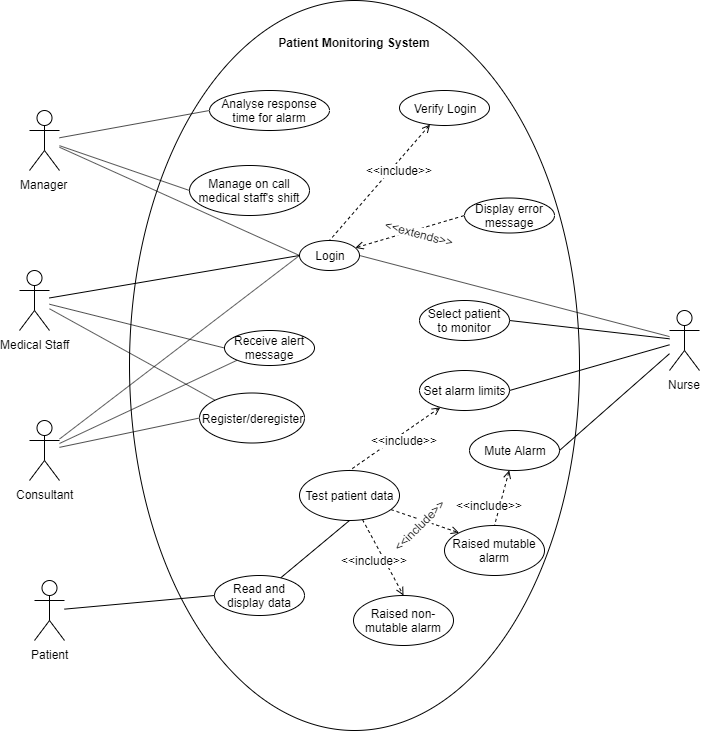

The diagram above was exported from draw.io. Its source (the exported page's mxGraphModel, read from the mxfile embedded in the PNG):
<mxGraphModel dx="1013" dy="534" grid="1" gridSize="10" guides="1" tooltips="1" connect="1" arrows="1" fold="1" page="1" pageScale="1" pageWidth="1169" pageHeight="827" math="0" shadow="0">
  <root>
    <mxCell id="0" />
    <mxCell id="1" parent="0" />
    <mxCell id="JYPb5xU26FU0WDS24Ocv-1" value="Manager" style="shape=umlActor;verticalLabelPosition=bottom;labelBackgroundColor=#ffffff;verticalAlign=top;html=1;" vertex="1" parent="1">
      <mxGeometry x="160" y="120" width="30" height="60" as="geometry" />
    </mxCell>
    <mxCell id="JYPb5xU26FU0WDS24Ocv-2" value="" style="ellipse;whiteSpace=wrap;html=1;" vertex="1" parent="1">
      <mxGeometry x="260" y="10" width="450" height="730" as="geometry" />
    </mxCell>
    <mxCell id="JYPb5xU26FU0WDS24Ocv-22" style="rounded=0;orthogonalLoop=1;jettySize=auto;html=1;entryX=0;entryY=0.5;entryDx=0;entryDy=0;endArrow=none;endFill=0;" edge="1" parent="1" source="JYPb5xU26FU0WDS24Ocv-3" target="JYPb5xU26FU0WDS24Ocv-20">
      <mxGeometry relative="1" as="geometry" />
    </mxCell>
    <mxCell id="JYPb5xU26FU0WDS24Ocv-25" style="edgeStyle=none;rounded=0;orthogonalLoop=1;jettySize=auto;html=1;entryX=0;entryY=0;entryDx=0;entryDy=0;endArrow=none;endFill=0;" edge="1" parent="1" source="JYPb5xU26FU0WDS24Ocv-3" target="JYPb5xU26FU0WDS24Ocv-21">
      <mxGeometry relative="1" as="geometry" />
    </mxCell>
    <mxCell id="JYPb5xU26FU0WDS24Ocv-61" style="edgeStyle=none;rounded=0;orthogonalLoop=1;jettySize=auto;html=1;entryX=0;entryY=0.5;entryDx=0;entryDy=0;startArrow=none;startFill=0;endArrow=none;endFill=0;" edge="1" parent="1" source="JYPb5xU26FU0WDS24Ocv-3" target="JYPb5xU26FU0WDS24Ocv-7">
      <mxGeometry relative="1" as="geometry" />
    </mxCell>
    <mxCell id="JYPb5xU26FU0WDS24Ocv-3" value="Medical Staff" style="shape=umlActor;verticalLabelPosition=bottom;labelBackgroundColor=#ffffff;verticalAlign=top;html=1;" vertex="1" parent="1">
      <mxGeometry x="150" y="280" width="30" height="60" as="geometry" />
    </mxCell>
    <mxCell id="JYPb5xU26FU0WDS24Ocv-23" style="edgeStyle=none;rounded=0;orthogonalLoop=1;jettySize=auto;html=1;entryX=0;entryY=1;entryDx=0;entryDy=0;endArrow=none;endFill=0;" edge="1" parent="1" source="JYPb5xU26FU0WDS24Ocv-4" target="JYPb5xU26FU0WDS24Ocv-20">
      <mxGeometry relative="1" as="geometry" />
    </mxCell>
    <mxCell id="JYPb5xU26FU0WDS24Ocv-26" style="edgeStyle=none;rounded=0;orthogonalLoop=1;jettySize=auto;html=1;entryX=0;entryY=0.5;entryDx=0;entryDy=0;endArrow=none;endFill=0;" edge="1" parent="1" source="JYPb5xU26FU0WDS24Ocv-4" target="JYPb5xU26FU0WDS24Ocv-21">
      <mxGeometry relative="1" as="geometry" />
    </mxCell>
    <mxCell id="JYPb5xU26FU0WDS24Ocv-63" style="edgeStyle=none;rounded=0;orthogonalLoop=1;jettySize=auto;html=1;entryX=0;entryY=0.5;entryDx=0;entryDy=0;startArrow=none;startFill=0;endArrow=none;endFill=0;" edge="1" parent="1" source="JYPb5xU26FU0WDS24Ocv-4" target="JYPb5xU26FU0WDS24Ocv-7">
      <mxGeometry relative="1" as="geometry" />
    </mxCell>
    <mxCell id="JYPb5xU26FU0WDS24Ocv-4" value="Consultant" style="shape=umlActor;verticalLabelPosition=bottom;labelBackgroundColor=#ffffff;verticalAlign=top;html=1;" vertex="1" parent="1">
      <mxGeometry x="160" y="430" width="30" height="60" as="geometry" />
    </mxCell>
    <mxCell id="JYPb5xU26FU0WDS24Ocv-29" style="edgeStyle=none;rounded=0;orthogonalLoop=1;jettySize=auto;html=1;entryX=0;entryY=0.5;entryDx=0;entryDy=0;endArrow=none;endFill=0;" edge="1" parent="1" source="JYPb5xU26FU0WDS24Ocv-5" target="JYPb5xU26FU0WDS24Ocv-28">
      <mxGeometry relative="1" as="geometry" />
    </mxCell>
    <mxCell id="JYPb5xU26FU0WDS24Ocv-5" value="Patient" style="shape=umlActor;verticalLabelPosition=bottom;labelBackgroundColor=#ffffff;verticalAlign=top;html=1;" vertex="1" parent="1">
      <mxGeometry x="165" y="590" width="30" height="60" as="geometry" />
    </mxCell>
    <mxCell id="JYPb5xU26FU0WDS24Ocv-43" style="edgeStyle=none;rounded=0;orthogonalLoop=1;jettySize=auto;html=1;entryX=1;entryY=0.5;entryDx=0;entryDy=0;startArrow=none;startFill=0;endArrow=none;endFill=0;" edge="1" parent="1" source="JYPb5xU26FU0WDS24Ocv-6" target="JYPb5xU26FU0WDS24Ocv-19">
      <mxGeometry relative="1" as="geometry" />
    </mxCell>
    <mxCell id="JYPb5xU26FU0WDS24Ocv-44" style="edgeStyle=none;rounded=0;orthogonalLoop=1;jettySize=auto;html=1;entryX=1;entryY=0.5;entryDx=0;entryDy=0;startArrow=none;startFill=0;endArrow=none;endFill=0;" edge="1" parent="1" source="JYPb5xU26FU0WDS24Ocv-6" target="JYPb5xU26FU0WDS24Ocv-27">
      <mxGeometry relative="1" as="geometry" />
    </mxCell>
    <mxCell id="JYPb5xU26FU0WDS24Ocv-45" style="edgeStyle=none;rounded=0;orthogonalLoop=1;jettySize=auto;html=1;entryX=1;entryY=0.5;entryDx=0;entryDy=0;startArrow=none;startFill=0;endArrow=none;endFill=0;" edge="1" parent="1" source="JYPb5xU26FU0WDS24Ocv-6" target="JYPb5xU26FU0WDS24Ocv-30">
      <mxGeometry relative="1" as="geometry" />
    </mxCell>
    <mxCell id="JYPb5xU26FU0WDS24Ocv-51" style="edgeStyle=none;rounded=0;orthogonalLoop=1;jettySize=auto;html=1;entryX=1;entryY=0.5;entryDx=0;entryDy=0;startArrow=none;startFill=0;endArrow=none;endFill=0;" edge="1" parent="1" source="JYPb5xU26FU0WDS24Ocv-6" target="JYPb5xU26FU0WDS24Ocv-7">
      <mxGeometry relative="1" as="geometry" />
    </mxCell>
    <mxCell id="JYPb5xU26FU0WDS24Ocv-6" value="Nurse" style="shape=umlActor;verticalLabelPosition=bottom;labelBackgroundColor=#ffffff;verticalAlign=top;html=1;" vertex="1" parent="1">
      <mxGeometry x="800" y="320" width="30" height="60" as="geometry" />
    </mxCell>
    <mxCell id="JYPb5xU26FU0WDS24Ocv-37" style="edgeStyle=none;rounded=0;orthogonalLoop=1;jettySize=auto;html=1;entryX=0;entryY=0.5;entryDx=0;entryDy=0;dashed=1;startArrow=open;startFill=0;endArrow=none;endFill=0;" edge="1" parent="1" source="JYPb5xU26FU0WDS24Ocv-7" target="JYPb5xU26FU0WDS24Ocv-9">
      <mxGeometry relative="1" as="geometry" />
    </mxCell>
    <mxCell id="JYPb5xU26FU0WDS24Ocv-7" value="Login" style="ellipse;whiteSpace=wrap;html=1;" vertex="1" parent="1">
      <mxGeometry x="430" y="250" width="60" height="30" as="geometry" />
    </mxCell>
    <mxCell id="JYPb5xU26FU0WDS24Ocv-33" style="edgeStyle=none;rounded=0;orthogonalLoop=1;jettySize=auto;html=1;entryX=0.5;entryY=0;entryDx=0;entryDy=0;endArrow=none;endFill=0;dashed=1;startArrow=open;startFill=0;" edge="1" parent="1" source="JYPb5xU26FU0WDS24Ocv-8" target="JYPb5xU26FU0WDS24Ocv-7">
      <mxGeometry relative="1" as="geometry" />
    </mxCell>
    <mxCell id="JYPb5xU26FU0WDS24Ocv-8" value="Verify Login" style="ellipse;whiteSpace=wrap;html=1;" vertex="1" parent="1">
      <mxGeometry x="530" y="100" width="90" height="35" as="geometry" />
    </mxCell>
    <mxCell id="JYPb5xU26FU0WDS24Ocv-9" value="Display error message" style="ellipse;whiteSpace=wrap;html=1;" vertex="1" parent="1">
      <mxGeometry x="595" y="207.5" width="90" height="35" as="geometry" />
    </mxCell>
    <mxCell id="JYPb5xU26FU0WDS24Ocv-10" value="Analyse response time for alarm" style="ellipse;whiteSpace=wrap;html=1;" vertex="1" parent="1">
      <mxGeometry x="340" y="100" width="120" height="40" as="geometry" />
    </mxCell>
    <mxCell id="JYPb5xU26FU0WDS24Ocv-11" value="Manage on call medical staff's shift" style="ellipse;whiteSpace=wrap;html=1;" vertex="1" parent="1">
      <mxGeometry x="320" y="175" width="120" height="50" as="geometry" />
    </mxCell>
    <mxCell id="JYPb5xU26FU0WDS24Ocv-19" value="Select patient to monitor" style="ellipse;whiteSpace=wrap;html=1;" vertex="1" parent="1">
      <mxGeometry x="550" y="310" width="90" height="40" as="geometry" />
    </mxCell>
    <mxCell id="JYPb5xU26FU0WDS24Ocv-20" value="Receive alert message" style="ellipse;whiteSpace=wrap;html=1;" vertex="1" parent="1">
      <mxGeometry x="355" y="340" width="90" height="35" as="geometry" />
    </mxCell>
    <mxCell id="JYPb5xU26FU0WDS24Ocv-21" value="Register/deregister" style="ellipse;whiteSpace=wrap;html=1;" vertex="1" parent="1">
      <mxGeometry x="330" y="402.5" width="105" height="50" as="geometry" />
    </mxCell>
    <mxCell id="JYPb5xU26FU0WDS24Ocv-50" style="edgeStyle=none;rounded=0;orthogonalLoop=1;jettySize=auto;html=1;entryX=0.5;entryY=0;entryDx=0;entryDy=0;startArrow=open;startFill=0;endArrow=none;endFill=0;dashed=1;" edge="1" parent="1" source="JYPb5xU26FU0WDS24Ocv-27" target="JYPb5xU26FU0WDS24Ocv-48">
      <mxGeometry relative="1" as="geometry" />
    </mxCell>
    <mxCell id="JYPb5xU26FU0WDS24Ocv-27" value="Set alarm limits" style="ellipse;whiteSpace=wrap;html=1;" vertex="1" parent="1">
      <mxGeometry x="550" y="380" width="90" height="40" as="geometry" />
    </mxCell>
    <mxCell id="JYPb5xU26FU0WDS24Ocv-49" style="edgeStyle=none;rounded=0;orthogonalLoop=1;jettySize=auto;html=1;entryX=0.5;entryY=1;entryDx=0;entryDy=0;startArrow=none;startFill=0;endArrow=none;endFill=0;" edge="1" parent="1" source="JYPb5xU26FU0WDS24Ocv-28" target="JYPb5xU26FU0WDS24Ocv-48">
      <mxGeometry relative="1" as="geometry" />
    </mxCell>
    <mxCell id="JYPb5xU26FU0WDS24Ocv-28" value="Read and display data" style="ellipse;whiteSpace=wrap;html=1;" vertex="1" parent="1">
      <mxGeometry x="345" y="585" width="90" height="40" as="geometry" />
    </mxCell>
    <mxCell id="JYPb5xU26FU0WDS24Ocv-54" style="edgeStyle=none;rounded=0;orthogonalLoop=1;jettySize=auto;html=1;entryX=0.5;entryY=0;entryDx=0;entryDy=0;dashed=1;startArrow=open;startFill=0;endArrow=none;endFill=0;" edge="1" parent="1" source="JYPb5xU26FU0WDS24Ocv-30" target="JYPb5xU26FU0WDS24Ocv-47">
      <mxGeometry relative="1" as="geometry" />
    </mxCell>
    <mxCell id="JYPb5xU26FU0WDS24Ocv-30" value="Mute Alarm" style="ellipse;whiteSpace=wrap;html=1;" vertex="1" parent="1">
      <mxGeometry x="600" y="440" width="90" height="40" as="geometry" />
    </mxCell>
    <mxCell id="JYPb5xU26FU0WDS24Ocv-32" style="edgeStyle=none;rounded=0;orthogonalLoop=1;jettySize=auto;html=1;entryX=0;entryY=0.5;entryDx=0;entryDy=0;endArrow=none;endFill=0;" edge="1" parent="1" source="JYPb5xU26FU0WDS24Ocv-1" target="JYPb5xU26FU0WDS24Ocv-11">
      <mxGeometry relative="1" as="geometry" />
    </mxCell>
    <mxCell id="JYPb5xU26FU0WDS24Ocv-31" style="edgeStyle=none;rounded=0;orthogonalLoop=1;jettySize=auto;html=1;entryX=0;entryY=0.5;entryDx=0;entryDy=0;endArrow=none;endFill=0;" edge="1" parent="1" source="JYPb5xU26FU0WDS24Ocv-1" target="JYPb5xU26FU0WDS24Ocv-10">
      <mxGeometry relative="1" as="geometry" />
    </mxCell>
    <mxCell id="JYPb5xU26FU0WDS24Ocv-34" value="Patient Monitoring System" style="text;align=center;fontStyle=1;verticalAlign=middle;spacingLeft=3;spacingRight=3;strokeColor=none;rotatable=0;points=[[0,0.5],[1,0.5]];portConstraint=eastwest;" vertex="1" parent="1">
      <mxGeometry x="445" y="40" width="80" height="26" as="geometry" />
    </mxCell>
    <mxCell id="JYPb5xU26FU0WDS24Ocv-36" value="&amp;lt;&amp;lt;include&amp;gt;&amp;gt;" style="text;html=1;align=center;verticalAlign=middle;resizable=0;points=[];;autosize=1;labelBackgroundColor=#ffffff;" vertex="1" parent="1">
      <mxGeometry x="490" y="170" width="80" height="20" as="geometry" />
    </mxCell>
    <mxCell id="JYPb5xU26FU0WDS24Ocv-41" value="&amp;lt;&amp;lt;extends&amp;gt;&amp;gt;" style="text;html=1;align=center;verticalAlign=middle;resizable=0;points=[];;autosize=1;labelBackgroundColor=#ffffff;rotation=15;" vertex="1" parent="1">
      <mxGeometry x="505" y="232.5" width="90" height="20" as="geometry" />
    </mxCell>
    <mxCell id="JYPb5xU26FU0WDS24Ocv-46" value="Raised non-mutable alarm" style="ellipse;whiteSpace=wrap;html=1;" vertex="1" parent="1">
      <mxGeometry x="484" y="605" width="100" height="50" as="geometry" />
    </mxCell>
    <mxCell id="JYPb5xU26FU0WDS24Ocv-47" value="Raised mutable alarm" style="ellipse;whiteSpace=wrap;html=1;" vertex="1" parent="1">
      <mxGeometry x="575" y="535" width="100" height="50" as="geometry" />
    </mxCell>
    <mxCell id="JYPb5xU26FU0WDS24Ocv-57" style="edgeStyle=none;rounded=0;orthogonalLoop=1;jettySize=auto;html=1;entryX=0.5;entryY=0;entryDx=0;entryDy=0;dashed=1;startArrow=none;startFill=0;endArrow=open;endFill=0;" edge="1" parent="1" source="JYPb5xU26FU0WDS24Ocv-48" target="JYPb5xU26FU0WDS24Ocv-46">
      <mxGeometry relative="1" as="geometry" />
    </mxCell>
    <mxCell id="JYPb5xU26FU0WDS24Ocv-58" style="edgeStyle=none;rounded=0;orthogonalLoop=1;jettySize=auto;html=1;entryX=0;entryY=0;entryDx=0;entryDy=0;dashed=1;startArrow=none;startFill=0;endArrow=open;endFill=0;" edge="1" parent="1" source="JYPb5xU26FU0WDS24Ocv-48" target="JYPb5xU26FU0WDS24Ocv-47">
      <mxGeometry relative="1" as="geometry" />
    </mxCell>
    <mxCell id="JYPb5xU26FU0WDS24Ocv-48" value="Test patient data" style="ellipse;whiteSpace=wrap;html=1;" vertex="1" parent="1">
      <mxGeometry x="430" y="480" width="100" height="50" as="geometry" />
    </mxCell>
    <mxCell id="JYPb5xU26FU0WDS24Ocv-52" value="&amp;lt;&amp;lt;include&amp;gt;&amp;gt;" style="text;html=1;align=center;verticalAlign=middle;resizable=0;points=[];;autosize=1;labelBackgroundColor=#ffffff;" vertex="1" parent="1">
      <mxGeometry x="495" y="440" width="80" height="20" as="geometry" />
    </mxCell>
    <mxCell id="JYPb5xU26FU0WDS24Ocv-56" value="&amp;lt;&amp;lt;include&amp;gt;&amp;gt;" style="text;html=1;align=center;verticalAlign=middle;resizable=0;points=[];;autosize=1;labelBackgroundColor=#ffffff;" vertex="1" parent="1">
      <mxGeometry x="580" y="505" width="80" height="20" as="geometry" />
    </mxCell>
    <mxCell id="JYPb5xU26FU0WDS24Ocv-59" value="&amp;lt;&amp;lt;include&amp;gt;&amp;gt;" style="text;html=1;align=center;verticalAlign=middle;resizable=0;points=[];;autosize=1;labelBackgroundColor=#ffffff;" vertex="1" parent="1">
      <mxGeometry x="465" y="560" width="80" height="20" as="geometry" />
    </mxCell>
    <mxCell id="JYPb5xU26FU0WDS24Ocv-60" value="&amp;lt;&amp;lt;include&amp;gt;&amp;gt;" style="text;html=1;align=center;verticalAlign=middle;resizable=0;points=[];;autosize=1;labelBackgroundColor=#ffffff;rotation=-45;" vertex="1" parent="1">
      <mxGeometry x="510" y="525" width="80" height="20" as="geometry" />
    </mxCell>
    <mxCell id="JYPb5xU26FU0WDS24Ocv-62" style="edgeStyle=none;rounded=0;orthogonalLoop=1;jettySize=auto;html=1;entryX=0;entryY=0.5;entryDx=0;entryDy=0;startArrow=none;startFill=0;endArrow=none;endFill=0;" edge="1" parent="1" source="JYPb5xU26FU0WDS24Ocv-1" target="JYPb5xU26FU0WDS24Ocv-7">
      <mxGeometry relative="1" as="geometry" />
    </mxCell>
  </root>
</mxGraphModel>